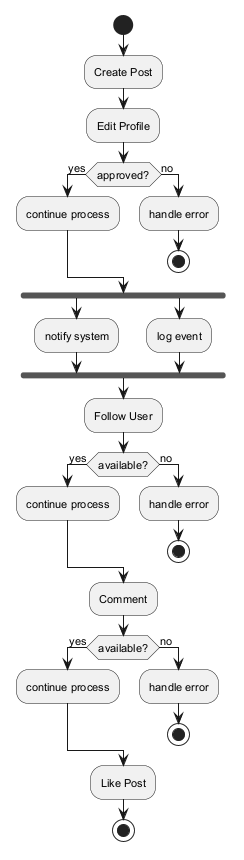

The diagram above was rendered by PlantUML. Its source (embedded in the PNG):
@startuml
skinparam monochrome true
skinparam defaultFontSize 11
start
:Create Post;
:Edit Profile;
if (approved?) then (yes)
:continue process;
else (no)
:handle error;
stop
endif
fork
:notify system;
fork again
:log event;
end fork
:Follow User;
if (available?) then (yes)
:continue process;
else (no)
:handle error;
stop
endif
:Comment;
if (available?) then (yes)
:continue process;
else (no)
:handle error;
stop
endif
:Like Post;
stop
@enduml